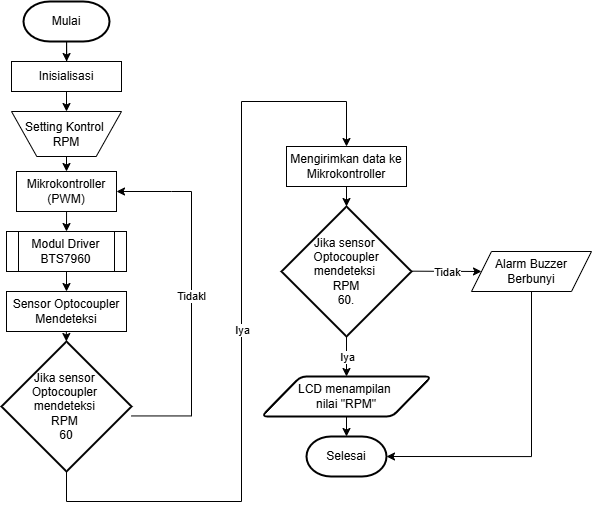

The diagram above was exported from draw.io. Its source (the exported page's mxGraphModel, read from the mxfile embedded in the PNG):
<mxGraphModel dx="1212" dy="694" grid="1" gridSize="10" guides="1" tooltips="1" connect="1" arrows="1" fold="1" page="1" pageScale="1" pageWidth="827" pageHeight="1169" math="0" shadow="0">
  <root>
    <mxCell id="0" />
    <mxCell id="1" parent="0" />
    <mxCell id="_L1a4ng2q-dOcrUyEhYq-32" style="edgeStyle=orthogonalEdgeStyle;rounded=0;orthogonalLoop=1;jettySize=auto;html=1;exitX=0.5;exitY=1;exitDx=0;exitDy=0;entryX=0.5;entryY=0;entryDx=0;entryDy=0;" parent="1" source="_L1a4ng2q-dOcrUyEhYq-2" target="_L1a4ng2q-dOcrUyEhYq-6" edge="1">
      <mxGeometry relative="1" as="geometry" />
    </mxCell>
    <mxCell id="_L1a4ng2q-dOcrUyEhYq-2" value="Inisialisasi" style="rounded=0;whiteSpace=wrap;html=1;" parent="1" vertex="1">
      <mxGeometry x="340" y="110" width="110" height="30" as="geometry" />
    </mxCell>
    <mxCell id="_L1a4ng2q-dOcrUyEhYq-31" style="edgeStyle=orthogonalEdgeStyle;rounded=0;orthogonalLoop=1;jettySize=auto;html=1;exitX=0.5;exitY=1;exitDx=0;exitDy=0;entryX=0.5;entryY=0;entryDx=0;entryDy=0;" parent="1" target="_L1a4ng2q-dOcrUyEhYq-13" edge="1">
      <mxGeometry relative="1" as="geometry">
        <mxPoint x="405" y="250" as="sourcePoint" />
      </mxGeometry>
    </mxCell>
    <mxCell id="l3CPojgJg2Eft8Ppecgx-2" style="edgeStyle=orthogonalEdgeStyle;rounded=0;orthogonalLoop=1;jettySize=auto;html=1;exitX=0.5;exitY=1;exitDx=0;exitDy=0;entryX=0.5;entryY=0;entryDx=0;entryDy=0;" parent="1" source="_L1a4ng2q-dOcrUyEhYq-6" target="l3CPojgJg2Eft8Ppecgx-1" edge="1">
      <mxGeometry relative="1" as="geometry" />
    </mxCell>
    <mxCell id="_L1a4ng2q-dOcrUyEhYq-6" value="Setting Kontrol&amp;nbsp;&lt;div&gt;RPM&lt;/div&gt;" style="verticalLabelPosition=middle;verticalAlign=middle;html=1;shape=trapezoid;perimeter=trapezoidPerimeter;whiteSpace=wrap;size=0.23;arcSize=10;flipV=1;labelPosition=center;align=center;" parent="1" vertex="1">
      <mxGeometry x="340" y="160" width="110" height="45" as="geometry" />
    </mxCell>
    <mxCell id="_L1a4ng2q-dOcrUyEhYq-33" style="edgeStyle=orthogonalEdgeStyle;rounded=0;orthogonalLoop=1;jettySize=auto;html=1;exitX=0.5;exitY=1;exitDx=0;exitDy=0;exitPerimeter=0;" parent="1" source="_L1a4ng2q-dOcrUyEhYq-7" target="_L1a4ng2q-dOcrUyEhYq-2" edge="1">
      <mxGeometry relative="1" as="geometry" />
    </mxCell>
    <mxCell id="_L1a4ng2q-dOcrUyEhYq-7" value="Mulai" style="strokeWidth=2;html=1;shape=mxgraph.flowchart.terminator;whiteSpace=wrap;" parent="1" vertex="1">
      <mxGeometry x="352" y="50" width="86" height="40" as="geometry" />
    </mxCell>
    <mxCell id="_L1a4ng2q-dOcrUyEhYq-8" value="Selesai" style="strokeWidth=2;html=1;shape=mxgraph.flowchart.terminator;whiteSpace=wrap;" parent="1" vertex="1">
      <mxGeometry x="635" y="485" width="80" height="40" as="geometry" />
    </mxCell>
    <mxCell id="_L1a4ng2q-dOcrUyEhYq-9" value="LCD menampilan&amp;nbsp;&lt;div&gt;nilai &quot;RPM&quot;&lt;/div&gt;" style="shape=parallelogram;html=1;strokeWidth=2;perimeter=parallelogramPerimeter;whiteSpace=wrap;rounded=1;arcSize=12;size=0.23;" parent="1" vertex="1">
      <mxGeometry x="590" y="425" width="170" height="40" as="geometry" />
    </mxCell>
    <mxCell id="_L1a4ng2q-dOcrUyEhYq-10" value="Jika sensor&amp;nbsp;&lt;div&gt;Optocoupler&lt;/div&gt;&lt;div&gt;mendeteksi&amp;nbsp;&lt;/div&gt;&lt;div&gt;RPM&lt;/div&gt;&lt;div&gt;60.&lt;/div&gt;" style="strokeWidth=2;html=1;shape=mxgraph.flowchart.decision;whiteSpace=wrap;" parent="1" vertex="1">
      <mxGeometry x="610" y="255" width="130" height="130" as="geometry" />
    </mxCell>
    <mxCell id="_L1a4ng2q-dOcrUyEhYq-30" style="edgeStyle=orthogonalEdgeStyle;rounded=0;orthogonalLoop=1;jettySize=auto;html=1;exitX=0.5;exitY=1;exitDx=0;exitDy=0;entryX=0.5;entryY=0;entryDx=0;entryDy=0;" parent="1" source="_L1a4ng2q-dOcrUyEhYq-13" target="_L1a4ng2q-dOcrUyEhYq-17" edge="1">
      <mxGeometry relative="1" as="geometry" />
    </mxCell>
    <mxCell id="_L1a4ng2q-dOcrUyEhYq-13" value="Modul Driver&lt;div&gt;BTS7960&lt;/div&gt;" style="shape=process;whiteSpace=wrap;html=1;backgroundOutline=1;" parent="1" vertex="1">
      <mxGeometry x="335" y="280" width="120" height="40" as="geometry" />
    </mxCell>
    <mxCell id="_L1a4ng2q-dOcrUyEhYq-16" value="Mengirimkan data ke Mikrokontroller" style="rounded=0;whiteSpace=wrap;html=1;" parent="1" vertex="1">
      <mxGeometry x="615" y="195" width="120" height="40" as="geometry" />
    </mxCell>
    <mxCell id="_L1a4ng2q-dOcrUyEhYq-28" style="edgeStyle=orthogonalEdgeStyle;rounded=0;orthogonalLoop=1;jettySize=auto;html=1;exitX=0.5;exitY=1;exitDx=0;exitDy=0;entryX=0.5;entryY=0;entryDx=0;entryDy=0;" parent="1" edge="1">
      <mxGeometry relative="1" as="geometry">
        <mxPoint x="394.84" y="370" as="sourcePoint" />
        <mxPoint x="394.83999999999986" y="390" as="targetPoint" />
        <Array as="points">
          <mxPoint x="394.84" y="370" />
          <mxPoint x="394.84" y="370" />
        </Array>
      </mxGeometry>
    </mxCell>
    <mxCell id="_L1a4ng2q-dOcrUyEhYq-17" value="Sensor Optocoupler Mendeteksi" style="rounded=0;whiteSpace=wrap;html=1;" parent="1" vertex="1">
      <mxGeometry x="335" y="340" width="120" height="40" as="geometry" />
    </mxCell>
    <mxCell id="_L1a4ng2q-dOcrUyEhYq-25" style="edgeStyle=orthogonalEdgeStyle;rounded=0;orthogonalLoop=1;jettySize=auto;html=1;exitX=0.5;exitY=1;exitDx=0;exitDy=0;entryX=0.5;entryY=0;entryDx=0;entryDy=0;entryPerimeter=0;" parent="1" source="_L1a4ng2q-dOcrUyEhYq-9" target="_L1a4ng2q-dOcrUyEhYq-8" edge="1">
      <mxGeometry relative="1" as="geometry" />
    </mxCell>
    <mxCell id="_L1a4ng2q-dOcrUyEhYq-26" value="" style="endArrow=classic;html=1;rounded=0;exitX=0.5;exitY=1;exitDx=0;exitDy=0;exitPerimeter=0;entryX=0.5;entryY=0;entryDx=0;entryDy=0;" parent="1" source="_L1a4ng2q-dOcrUyEhYq-10" target="_L1a4ng2q-dOcrUyEhYq-9" edge="1">
      <mxGeometry relative="1" as="geometry">
        <mxPoint x="600" y="455" as="sourcePoint" />
        <mxPoint x="700" y="455" as="targetPoint" />
      </mxGeometry>
    </mxCell>
    <mxCell id="_L1a4ng2q-dOcrUyEhYq-27" value="Iya" style="edgeLabel;resizable=0;html=1;;align=center;verticalAlign=middle;" parent="_L1a4ng2q-dOcrUyEhYq-26" connectable="0" vertex="1">
      <mxGeometry relative="1" as="geometry" />
    </mxCell>
    <mxCell id="_L1a4ng2q-dOcrUyEhYq-29" style="edgeStyle=orthogonalEdgeStyle;rounded=0;orthogonalLoop=1;jettySize=auto;html=1;exitX=0.5;exitY=1;exitDx=0;exitDy=0;entryX=0.5;entryY=0;entryDx=0;entryDy=0;entryPerimeter=0;" parent="1" source="_L1a4ng2q-dOcrUyEhYq-16" target="_L1a4ng2q-dOcrUyEhYq-10" edge="1">
      <mxGeometry relative="1" as="geometry" />
    </mxCell>
    <mxCell id="PYsmUB12LSHq-iU9zdmB-1" value="Alarm Buzzer Berbunyi" style="shape=parallelogram;perimeter=parallelogramPerimeter;whiteSpace=wrap;html=1;fixedSize=1;" parent="1" vertex="1">
      <mxGeometry x="800" y="300" width="120" height="40" as="geometry" />
    </mxCell>
    <mxCell id="PYsmUB12LSHq-iU9zdmB-2" value="" style="endArrow=classic;html=1;rounded=0;entryX=0;entryY=0.5;entryDx=0;entryDy=0;" parent="1" target="PYsmUB12LSHq-iU9zdmB-1" edge="1">
      <mxGeometry relative="1" as="geometry">
        <mxPoint x="740" y="319.6700000000001" as="sourcePoint" />
        <mxPoint x="800" y="320" as="targetPoint" />
      </mxGeometry>
    </mxCell>
    <mxCell id="PYsmUB12LSHq-iU9zdmB-3" value="Tidak" style="edgeLabel;resizable=0;html=1;;align=center;verticalAlign=middle;" parent="PYsmUB12LSHq-iU9zdmB-2" connectable="0" vertex="1">
      <mxGeometry relative="1" as="geometry" />
    </mxCell>
    <mxCell id="l3CPojgJg2Eft8Ppecgx-1" value="Mikrokontroller&lt;div&gt;(PWM)&lt;/div&gt;" style="rounded=0;whiteSpace=wrap;html=1;" parent="1" vertex="1">
      <mxGeometry x="345" y="220" width="100" height="40" as="geometry" />
    </mxCell>
    <mxCell id="l3CPojgJg2Eft8Ppecgx-4" value="Jika sensor&amp;nbsp;&lt;div&gt;Optocoupler&amp;nbsp;&lt;/div&gt;&lt;div&gt;mendeteksi&amp;nbsp;&lt;/div&gt;&lt;div&gt;RPM&amp;nbsp;&lt;/div&gt;&lt;div&gt;60&lt;/div&gt;" style="strokeWidth=2;html=1;shape=mxgraph.flowchart.decision;whiteSpace=wrap;" parent="1" vertex="1">
      <mxGeometry x="330" y="390" width="130" height="130" as="geometry" />
    </mxCell>
    <mxCell id="l3CPojgJg2Eft8Ppecgx-5" value="" style="endArrow=classic;html=1;rounded=0;entryX=1;entryY=0.5;entryDx=0;entryDy=0;" parent="1" target="l3CPojgJg2Eft8Ppecgx-1" edge="1">
      <mxGeometry relative="1" as="geometry">
        <mxPoint x="460" y="464.44" as="sourcePoint" />
        <mxPoint x="520" y="180" as="targetPoint" />
        <Array as="points">
          <mxPoint x="520" y="464.44" />
          <mxPoint x="520" y="240" />
          <mxPoint x="500" y="240" />
        </Array>
      </mxGeometry>
    </mxCell>
    <mxCell id="l3CPojgJg2Eft8Ppecgx-6" value="Label" style="edgeLabel;resizable=0;html=1;;align=center;verticalAlign=middle;" parent="l3CPojgJg2Eft8Ppecgx-5" connectable="0" vertex="1">
      <mxGeometry relative="1" as="geometry" />
    </mxCell>
    <mxCell id="l3CPojgJg2Eft8Ppecgx-7" value="Tidak" style="edgeLabel;html=1;align=center;verticalAlign=middle;resizable=0;points=[];" parent="l3CPojgJg2Eft8Ppecgx-5" vertex="1" connectable="0">
      <mxGeometry x="-0.0006" y="2" relative="1" as="geometry">
        <mxPoint as="offset" />
      </mxGeometry>
    </mxCell>
    <mxCell id="l3CPojgJg2Eft8Ppecgx-8" value="" style="endArrow=classic;html=1;rounded=0;exitX=0.5;exitY=1;exitDx=0;exitDy=0;exitPerimeter=0;entryX=0.5;entryY=0;entryDx=0;entryDy=0;" parent="1" source="l3CPojgJg2Eft8Ppecgx-4" target="_L1a4ng2q-dOcrUyEhYq-16" edge="1">
      <mxGeometry relative="1" as="geometry">
        <mxPoint x="695" y="170" as="sourcePoint" />
        <mxPoint x="760" y="180" as="targetPoint" />
        <Array as="points">
          <mxPoint x="395" y="550" />
          <mxPoint x="570" y="550" />
          <mxPoint x="570" y="150" />
          <mxPoint x="675" y="150" />
        </Array>
      </mxGeometry>
    </mxCell>
    <mxCell id="l3CPojgJg2Eft8Ppecgx-9" value="Iya" style="edgeLabel;resizable=0;html=1;;align=center;verticalAlign=middle;" parent="l3CPojgJg2Eft8Ppecgx-8" connectable="0" vertex="1">
      <mxGeometry relative="1" as="geometry" />
    </mxCell>
    <mxCell id="l3CPojgJg2Eft8Ppecgx-10" style="edgeStyle=orthogonalEdgeStyle;rounded=0;orthogonalLoop=1;jettySize=auto;html=1;exitX=0.5;exitY=1;exitDx=0;exitDy=0;entryX=1;entryY=0.5;entryDx=0;entryDy=0;entryPerimeter=0;" parent="1" source="PYsmUB12LSHq-iU9zdmB-1" target="_L1a4ng2q-dOcrUyEhYq-8" edge="1">
      <mxGeometry relative="1" as="geometry" />
    </mxCell>
  </root>
</mxGraphModel>